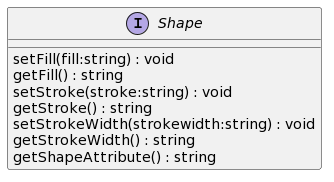

The diagram above was rendered by PlantUML. Its source (embedded in the PNG):
@startuml
interface Shape {
    setFill(fill:string) : void
    getFill() : string
    setStroke(stroke:string) : void
    getStroke() : string
    setStrokeWidth(strokewidth:string) : void
    getStrokeWidth() : string
    getShapeAttribute() : string
}
@enduml